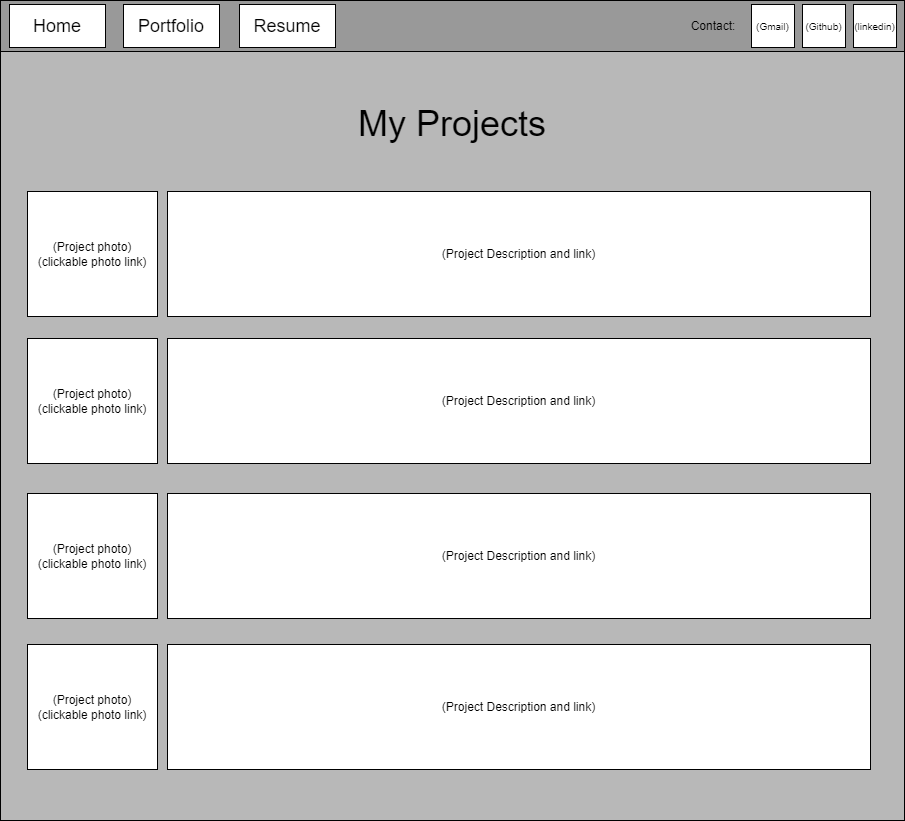

The diagram above was exported from draw.io. Its source (the exported page's mxGraphModel, read from the mxfile embedded in the PNG):
<mxGraphModel dx="2074" dy="844" grid="0" gridSize="10" guides="1" tooltips="1" connect="1" arrows="1" fold="1" page="0" pageScale="1" pageWidth="827" pageHeight="1169" math="0" shadow="0">
  <root>
    <mxCell id="0" />
    <mxCell id="1" parent="0" />
    <mxCell id="4UgHD-f-7NCbtPTrwkLS-1" value="" style="rounded=0;whiteSpace=wrap;html=1;fillColor=#999999;" parent="1" vertex="1">
      <mxGeometry x="-124" y="20" width="904" height="51" as="geometry" />
    </mxCell>
    <mxCell id="4UgHD-f-7NCbtPTrwkLS-2" value="&lt;font style=&quot;font-size: 10px;&quot;&gt;(linkedin)&lt;/font&gt;" style="rounded=0;whiteSpace=wrap;html=1;" parent="1" vertex="1">
      <mxGeometry x="729" y="24" width="43" height="43" as="geometry" />
    </mxCell>
    <mxCell id="4UgHD-f-7NCbtPTrwkLS-3" value="&lt;font style=&quot;font-size: 10px;&quot;&gt;(Github)&lt;/font&gt;" style="rounded=0;whiteSpace=wrap;html=1;" parent="1" vertex="1">
      <mxGeometry x="678" y="24" width="43" height="43" as="geometry" />
    </mxCell>
    <mxCell id="4UgHD-f-7NCbtPTrwkLS-4" value="&lt;span style=&quot;font-size: 10px;&quot;&gt;(Gmail)&lt;/span&gt;" style="rounded=0;whiteSpace=wrap;html=1;" parent="1" vertex="1">
      <mxGeometry x="627" y="24" width="43" height="43" as="geometry" />
    </mxCell>
    <mxCell id="4UgHD-f-7NCbtPTrwkLS-5" value="Contact:" style="text;html=1;strokeColor=none;fillColor=none;align=center;verticalAlign=middle;whiteSpace=wrap;rounded=0;" parent="1" vertex="1">
      <mxGeometry x="559" y="30.5" width="60" height="30" as="geometry" />
    </mxCell>
    <mxCell id="4UgHD-f-7NCbtPTrwkLS-7" value="&lt;font style=&quot;font-size: 18px;&quot;&gt;Home&lt;/font&gt;" style="rounded=0;whiteSpace=wrap;html=1;" parent="1" vertex="1">
      <mxGeometry x="-115" y="24" width="96" height="43" as="geometry" />
    </mxCell>
    <mxCell id="4UgHD-f-7NCbtPTrwkLS-8" value="&lt;span style=&quot;font-size: 18px;&quot;&gt;Portfolio&lt;/span&gt;" style="rounded=0;whiteSpace=wrap;html=1;" parent="1" vertex="1">
      <mxGeometry x="-1" y="24" width="96" height="43" as="geometry" />
    </mxCell>
    <mxCell id="4UgHD-f-7NCbtPTrwkLS-9" value="&lt;span style=&quot;font-size: 18px;&quot;&gt;Resume&lt;/span&gt;" style="rounded=0;whiteSpace=wrap;html=1;" parent="1" vertex="1">
      <mxGeometry x="115" y="24" width="96" height="43" as="geometry" />
    </mxCell>
    <mxCell id="4UgHD-f-7NCbtPTrwkLS-11" value="" style="rounded=0;whiteSpace=wrap;html=1;fillColor=#B8B8B8;" parent="1" vertex="1">
      <mxGeometry x="-124" y="71" width="904" height="769" as="geometry" />
    </mxCell>
    <mxCell id="mw5SROczTiSt_QjMgUA5-1" value="&lt;span style=&quot;font-size: 36px;&quot;&gt;My Projects&lt;/span&gt;" style="text;html=1;strokeColor=none;fillColor=none;align=center;verticalAlign=middle;whiteSpace=wrap;rounded=0;" vertex="1" parent="1">
      <mxGeometry x="211" y="128" width="234" height="30" as="geometry" />
    </mxCell>
    <mxCell id="mw5SROczTiSt_QjMgUA5-2" value="(Project photo) (clickable photo link)" style="rounded=0;whiteSpace=wrap;html=1;" vertex="1" parent="1">
      <mxGeometry x="-97" y="211" width="130" height="125" as="geometry" />
    </mxCell>
    <mxCell id="mw5SROczTiSt_QjMgUA5-3" value="(Project Description and link)" style="rounded=0;whiteSpace=wrap;html=1;" vertex="1" parent="1">
      <mxGeometry x="43" y="211" width="703" height="125" as="geometry" />
    </mxCell>
    <mxCell id="mw5SROczTiSt_QjMgUA5-4" value="(Project photo) (clickable photo link)" style="rounded=0;whiteSpace=wrap;html=1;" vertex="1" parent="1">
      <mxGeometry x="-97" y="358" width="130" height="125" as="geometry" />
    </mxCell>
    <mxCell id="mw5SROczTiSt_QjMgUA5-5" value="(Project Description and link)" style="rounded=0;whiteSpace=wrap;html=1;" vertex="1" parent="1">
      <mxGeometry x="43" y="358" width="703" height="125" as="geometry" />
    </mxCell>
    <mxCell id="mw5SROczTiSt_QjMgUA5-6" value="(Project photo) (clickable photo link)" style="rounded=0;whiteSpace=wrap;html=1;" vertex="1" parent="1">
      <mxGeometry x="-97" y="513" width="130" height="125" as="geometry" />
    </mxCell>
    <mxCell id="mw5SROczTiSt_QjMgUA5-7" value="(Project Description and link)" style="rounded=0;whiteSpace=wrap;html=1;" vertex="1" parent="1">
      <mxGeometry x="43" y="513" width="703" height="125" as="geometry" />
    </mxCell>
    <mxCell id="mw5SROczTiSt_QjMgUA5-8" value="(Project photo) (clickable photo link)" style="rounded=0;whiteSpace=wrap;html=1;" vertex="1" parent="1">
      <mxGeometry x="-97" y="664" width="130" height="125" as="geometry" />
    </mxCell>
    <mxCell id="mw5SROczTiSt_QjMgUA5-9" value="(Project Description and link)" style="rounded=0;whiteSpace=wrap;html=1;" vertex="1" parent="1">
      <mxGeometry x="43" y="664" width="703" height="125" as="geometry" />
    </mxCell>
  </root>
</mxGraphModel>